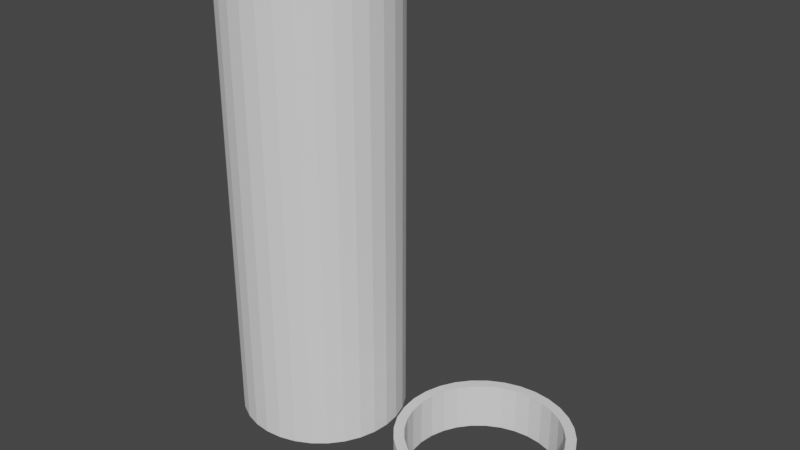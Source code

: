 # Source: patas.blend  (saved by Blender 3.5.10; exported with 4.5.12 LTS)
import bpy
from mathutils import Matrix  # noqa: F401  (used for matrix-valued properties, if any)

bpy.ops.wm.read_factory_settings(use_empty=True)
scene = bpy.context.scene
scene.name = 'Scene'

# ---- collections
col_collection = bpy.data.collections.new('Collection'); scene.collection.children.link(col_collection)

# ---- world
world_world = bpy.data.worlds.new('World'); scene.world = world_world
world_world.use_nodes = True; world_world.node_tree.nodes.clear()
_N = world_world.node_tree.nodes; _L = world_world.node_tree.links
n0 = _N.new('ShaderNodeOutputWorld'); n0.name = 'World Output'; n0.location = (300, 300)
n1 = _N.new('ShaderNodeBackground'); n1.name = 'Background'; n1.location = (10, 300)
n1.inputs[0].default_value = (0.05088, 0.05088, 0.05088, 1.0)
_L.new(n1.outputs[0], n0.inputs[0])
n0.is_active_output = True
world_world.color = (0.05088, 0.05088, 0.05088)
world_world.use_sun_shadow = False
world_world.sun_shadow_jitter_overblur = 0.0

# ---- meshes
me_circle = bpy.data.meshes.new('Circle')
me_circle.from_pydata([(0.0, 1.0, 0.0), (-0.1951, 0.9808, 0.0), (-0.3827, 0.9239, 0.0), (-0.5556, 0.8315, 0.0), (-0.7071, 0.7071, 0.0), (-0.8315, 0.5556, 0.0), (-0.9239, 0.3827, 0.0), (-0.9808, 0.1951, 0.0), (-1.0, 0.0, 0.0), (-0.9808, -0.1951, 0.0), (-0.9239, -0.3827, 0.0), (-0.8315, -0.5556, 0.0), (-0.7071, -0.7071, 0.0), (-0.5556, -0.8315, 0.0), (-0.3827, -0.9239, 0.0), (-0.1951, -0.9808, 0.0), (0.0, -1.0, 0.0), (0.1951, -0.9808, 0.0), (0.3827, -0.9239, 0.0), (0.5556, -0.8315, 0.0), (0.7071, -0.7071, 0.0), (0.8315, -0.5556, 0.0), (0.9239, -0.3827, 0.0), (0.9808, -0.1951, 0.0), (1.0, 0.0, 0.0), (0.9808, 0.1951, 0.0), (0.9239, 0.3827, 0.0), (0.8315, 0.5556, 0.0), (0.7071, 0.7071, 0.0), (0.5556, 0.8315, 0.0), (0.3827, 0.9239, 0.0), (0.1951, 0.9808, 0.0), (0.1951, 0.9808, -6.0), (0.3827, 0.9239, -6.0), (0.5556, 0.8315, -6.0), (0.7071, 0.7071, -6.0), (0.8315, 0.5556, -6.0), (0.9239, 0.3827, -6.0), (0.9808, 0.1951, -6.0), (1.0, 0.0, -6.0), (0.9808, -0.1951, -6.0), (0.9239, -0.3827, -6.0), (0.8315, -0.5556, -6.0), (0.7071, -0.7071, -6.0), (0.5556, -0.8315, -6.0), (0.3827, -0.9239, -6.0), (0.1951, -0.9808, -6.0), (0.0, -1.0, -6.0), (-0.1951, -0.9808, -6.0), (-0.3827, -0.9239, -6.0), (-0.5556, -0.8315, -6.0), (-0.7071, -0.7071, -6.0), (-0.8315, -0.5556, -6.0), (-0.9239, -0.3827, -6.0), (-0.9808, -0.1951, -6.0), (-1.0, 0.0, -6.0), (-0.9808, 0.1951, -6.0), (-0.9239, 0.3827, -6.0), (-0.8315, 0.5556, -6.0), (-0.7071, 0.7071, -6.0), (-0.5556, 0.8315, -6.0), (-0.3827, 0.9239, -6.0), (0.0, 1.0, -6.0), (-0.1951, 0.9808, -6.0), (-6.064e-10, 1.133, 0.0), (-0.2211, 1.111, 0.0), (-0.4336, 1.047, 0.0), (-0.6296, 0.9422, 0.0), (-0.8013, 0.8013, 0.0), (-0.9422, 0.6296, 0.0), (-1.047, 0.4336, 0.0), (-1.111, 0.2211, 0.0), (-1.133, -1.653e-09, 0.0), (-1.111, -0.2211, 0.0), (-1.047, -0.4336, 0.0), (-0.9422, -0.6296, 0.0), (-0.8013, -0.8013, 0.0), (-0.6296, -0.9422, 0.0), (-0.4336, -1.047, 0.0), (-0.2211, -1.111, 0.0), (-6.064e-10, -1.133, 0.0), (0.2211, -1.111, 0.0), (0.4336, -1.047, 0.0), (0.6296, -0.9422, 0.0), (0.8013, -0.8013, 0.0), (0.9422, -0.6296, 0.0), (1.047, -0.4336, 0.0), (1.111, -0.2211, 0.0), (1.133, -1.653e-09, 0.0), (1.111, 0.2211, 0.0), (1.047, 0.4336, 0.0), (0.9422, 0.6296, 0.0), (0.8013, 0.8013, 0.0), (0.6296, 0.9422, 0.0), (0.4336, 1.047, 0.0), (0.2211, 1.111, 0.0), (0.0, 1.0, 0.3), (-0.1951, 0.9808, 0.3), (-0.3827, 0.9239, 0.3), (-0.5556, 0.8315, 0.3), (-0.7071, 0.7071, 0.3), (-0.8315, 0.5556, 0.3), (-0.9239, 0.3827, 0.3), (-0.9808, 0.1951, 0.3), (-1.0, 0.0, 0.3), (-0.9808, -0.1951, 0.3), (-0.9239, -0.3827, 0.3), (-0.8315, -0.5556, 0.3), (-0.7071, -0.7071, 0.3), (-0.5556, -0.8315, 0.3), (-0.3827, -0.9239, 0.3), (-0.1951, -0.9808, 0.3), (0.0, -1.0, 0.3), (0.1951, -0.9808, 0.3), (0.3827, -0.9239, 0.3), (0.5556, -0.8315, 0.3), (0.7071, -0.7071, 0.3), (0.8315, -0.5556, 0.3), (0.9239, -0.3827, 0.3), (0.9808, -0.1951, 0.3), (1.0, 0.0, 0.3), (0.9808, 0.1951, 0.3), (0.9239, 0.3827, 0.3), (0.8315, 0.5556, 0.3), (0.7071, 0.7071, 0.3), (0.5556, 0.8315, 0.3), (0.3827, 0.9239, 0.3), (0.1951, 0.9808, 0.3), (-6.064e-10, 1.133, 0.3), (-0.2211, 1.111, 0.3), (-0.4336, 1.047, 0.3), (-0.6296, 0.9422, 0.3), (-0.8013, 0.8013, 0.3), (-0.9422, 0.6296, 0.3), (-1.047, 0.4336, 0.3), (-1.111, 0.2211, 0.3), (-1.133, -1.653e-09, 0.3), (-1.111, -0.2211, 0.3), (-1.047, -0.4336, 0.3), (-0.9422, -0.6296, 0.3), (-0.8013, -0.8013, 0.3), (-0.6296, -0.9422, 0.3), (-0.4336, -1.047, 0.3), (-0.2211, -1.111, 0.3), (-6.064e-10, -1.133, 0.3), (0.2211, -1.111, 0.3), (0.4336, -1.047, 0.3), (0.6296, -0.9422, 0.3), (0.8013, -0.8013, 0.3), (0.9422, -0.6296, 0.3), (1.047, -0.4336, 0.3), (1.111, -0.2211, 0.3), (1.133, -1.653e-09, 0.3), (1.111, 0.2211, 0.3), (1.047, 0.4336, 0.3), (0.9422, 0.6296, 0.3), (0.8013, 0.8013, 0.3), (0.6296, 0.9422, 0.3), (0.4336, 1.047, 0.3), (0.2211, 1.111, 0.3), (-0.1951, 0.9808, 0.0), (0.0, 1.0, 0.0), (-0.3827, 0.9239, 0.0), (-0.5556, 0.8315, 0.0), (-0.7071, 0.7071, 0.0), (-0.8315, 0.5556, 0.0), (-0.9239, 0.3827, 0.0), (-0.9808, 0.1951, 0.0), (-1.0, 0.0, 0.0), (-0.9808, -0.1951, 0.0), (-0.9239, -0.3827, 0.0), (-0.8315, -0.5556, 0.0), (-0.7071, -0.7071, 0.0), (-0.5556, -0.8315, 0.0), (-0.3827, -0.9239, 0.0), (-0.1951, -0.9808, 0.0), (0.0, -1.0, 0.0), (0.1951, -0.9808, 0.0), (0.3827, -0.9239, 0.0), (0.5556, -0.8315, 0.0), (0.7071, -0.7071, 0.0), (0.8315, -0.5556, 0.0), (0.9239, -0.3827, 0.0), (0.9808, -0.1951, 0.0), (1.0, 0.0, 0.0), (0.9808, 0.1951, 0.0), (0.9239, 0.3827, 0.0), (0.8315, 0.5556, 0.0), (0.7071, 0.7071, 0.0), (0.5556, 0.8315, 0.0), (0.3827, 0.9239, 0.0), (0.1951, 0.9808, 0.0), (0.1951, 0.9808, 3.3), (0.3827, 0.9239, 3.3), (0.5556, 0.8315, 3.3), (0.7071, 0.7071, 3.3), (0.8315, 0.5556, 3.3), (0.9239, 0.3827, 3.3), (0.9808, 0.1951, 3.3), (1.0, 0.0, 3.3), (0.9808, -0.1951, 3.3), (0.9239, -0.3827, 3.3), (0.8315, -0.5556, 3.3), (0.7071, -0.7071, 3.3), (0.5556, -0.8315, 3.3), (0.3827, -0.9239, 3.3), (0.1951, -0.9808, 3.3), (0.0, -1.0, 3.3), (-0.1951, -0.9808, 3.3), (-0.3827, -0.9239, 3.3), (-0.5556, -0.8315, 3.3), (-0.7071, -0.7071, 3.3), (-0.8315, -0.5556, 3.3), (-0.9239, -0.3827, 3.3), (-0.9808, -0.1951, 3.3), (-1.0, 0.0, 3.3), (-0.9808, 0.1951, 3.3), (-0.9239, 0.3827, 3.3), (-0.8315, 0.5556, 3.3), (-0.7071, 0.7071, 3.3), (-0.5556, 0.8315, 3.3), (-0.3827, 0.9239, 3.3), (0.0, 1.0, 3.3), (-0.1951, 0.9808, 3.3), (-0.2211, 1.111, 0.0), (-6.064e-10, 1.133, 0.0), (-0.4336, 1.047, 0.0), (-0.6296, 0.9422, 0.0), (-0.8013, 0.8013, 0.0), (-0.9422, 0.6296, 0.0), (-1.047, 0.4336, 0.0), (-1.111, 0.2211, 0.0), (-1.133, -1.653e-09, 0.0), (-1.111, -0.2211, 0.0), (-1.047, -0.4336, 0.0), (-0.9422, -0.6296, 0.0), (-0.8013, -0.8013, 0.0), (-0.6296, -0.9422, 0.0), (-0.4336, -1.047, 0.0), (-0.2211, -1.111, 0.0), (-6.064e-10, -1.133, 0.0), (0.2211, -1.111, 0.0), (0.4336, -1.047, 0.0), (0.6296, -0.9422, 0.0), (0.8013, -0.8013, 0.0), (0.9422, -0.6296, 0.0), (1.047, -0.4336, 0.0), (1.111, -0.2211, 0.0), (1.133, -1.653e-09, 0.0), (1.111, 0.2211, 0.0), (1.047, 0.4336, 0.0), (0.9422, 0.6296, 0.0), (0.8013, 0.8013, 0.0), (0.6296, 0.9422, 0.0), (0.4336, 1.047, 0.0), (0.2211, 1.111, 0.0), (-0.1951, 0.9808, -6.0), (0.0, 1.0, -6.0), (-0.3827, 0.9239, -6.0), (-0.5556, 0.8315, -6.0), (-0.7071, 0.7071, -6.0), (-0.8315, 0.5556, -6.0), (-0.9239, 0.3827, -6.0), (-0.9808, 0.1951, -6.0), (-1.0, 0.0, -6.0), (-0.9808, -0.1951, -6.0), (-0.9239, -0.3827, -6.0), (-0.8315, -0.5556, -6.0), (-0.7071, -0.7071, -6.0), (-0.5556, -0.8315, -6.0), (-0.3827, -0.9239, -6.0), (-0.1951, -0.9808, -6.0), (0.0, -1.0, -6.0), (0.1951, -0.9808, -6.0), (0.3827, -0.9239, -6.0), (0.5556, -0.8315, -6.0), (0.7071, -0.7071, -6.0), (0.8315, -0.5556, -6.0), (0.9239, -0.3827, -6.0), (0.9808, -0.1951, -6.0), (1.0, 0.0, -6.0), (0.9808, 0.1951, -6.0), (0.9239, 0.3827, -6.0), (0.8315, 0.5556, -6.0), (0.7071, 0.7071, -6.0), (0.5556, 0.8315, -6.0), (0.3827, 0.9239, -6.0), (0.1951, 0.9808, -6.0), (-0.2211, 1.111, -6.0), (-6.064e-10, 1.133, -6.0), (-0.4336, 1.047, -6.0), (-0.6296, 0.9422, -6.0), (-0.8013, 0.8013, -6.0), (-0.9422, 0.6296, -6.0), (-1.047, 0.4336, -6.0), (-1.111, 0.2211, -6.0), (-1.133, -1.653e-09, -6.0), (-1.111, -0.2211, -6.0), (-1.047, -0.4336, -6.0), (-0.9422, -0.6296, -6.0), (-0.8013, -0.8013, -6.0), (-0.6296, -0.9422, -6.0), (-0.4336, -1.047, -6.0), (-0.2211, -1.111, -6.0), (-6.064e-10, -1.133, -6.0), (0.2211, -1.111, -6.0), (0.4336, -1.047, -6.0), (0.6296, -0.9422, -6.0), (0.8013, -0.8013, -6.0), (0.9422, -0.6296, -6.0), (1.047, -0.4336, -6.0), (1.111, -0.2211, -6.0), (1.133, -1.653e-09, -6.0), (1.111, 0.2211, -6.0), (1.047, 0.4336, -6.0), (0.9422, 0.6296, -6.0), (0.8013, 0.8013, -6.0), (0.6296, 0.9422, -6.0), (0.4336, 1.047, -6.0), (0.2211, 1.111, -6.0), (-0.2211, 1.111, -6.0), (-6.064e-10, 1.133, -6.0), (-0.4336, 1.047, -6.0), (-0.6296, 0.9422, -6.0), (-0.8013, 0.8013, -6.0), (-0.9422, 0.6296, -6.0), (-1.047, 0.4336, -6.0), (-1.111, 0.2211, -6.0), (-1.133, -1.653e-09, -6.0), (-1.111, -0.2211, -6.0), (-1.047, -0.4336, -6.0), (-0.9422, -0.6296, -6.0), (-0.8013, -0.8013, -6.0), (-0.6296, -0.9422, -6.0), (-0.4336, -1.047, -6.0), (-0.2211, -1.111, -6.0), (-6.064e-10, -1.133, -6.0), (0.2211, -1.111, -6.0), (0.4336, -1.047, -6.0), (0.6296, -0.9422, -6.0), (0.8013, -0.8013, -6.0), (0.9422, -0.6296, -6.0), (1.047, -0.4336, -6.0), (1.111, -0.2211, -6.0), (1.133, -1.653e-09, -6.0), (1.111, 0.2211, -6.0), (1.047, 0.4336, -6.0), (0.9422, 0.6296, -6.0), (0.8013, 0.8013, -6.0), (0.6296, 0.9422, -6.0), (0.4336, 1.047, -6.0), (0.2211, 1.111, -6.0), (-0.2211, 1.111, 3.3), (-6.064e-10, 1.133, 3.3), (-0.4336, 1.047, 3.3), (-0.6296, 0.9422, 3.3), (-0.8013, 0.8013, 3.3), (-0.9422, 0.6296, 3.3), (-1.047, 0.4336, 3.3), (-1.111, 0.2211, 3.3), (-1.133, -1.653e-09, 3.3), (-1.111, -0.2211, 3.3), (-1.047, -0.4336, 3.3), (-0.9422, -0.6296, 3.3), (-0.8013, -0.8013, 3.3), (-0.6296, -0.9422, 3.3), (-0.4336, -1.047, 3.3), (-0.2211, -1.111, 3.3), (-6.064e-10, -1.133, 3.3), (0.2211, -1.111, 3.3), (0.4336, -1.047, 3.3), (0.6296, -0.9422, 3.3), (0.8013, -0.8013, 3.3), (0.9422, -0.6296, 3.3), (1.047, -0.4336, 3.3), (1.111, -0.2211, 3.3), (1.133, -1.653e-09, 3.3), (1.111, 0.2211, 3.3), (1.047, 0.4336, 3.3), (0.9422, 0.6296, 3.3), (0.8013, 0.8013, 3.3), (0.6296, 0.9422, 3.3), (0.4336, 1.047, 3.3), (0.2211, 1.111, 3.3), (0.3827, -0.9239, 1.8), (0.1951, -0.9808, 1.8), (0.0, -1.0, 1.8), (-0.1951, -0.9808, 1.8), (-0.3827, -0.9239, 1.8), (-0.5556, -0.8315, 1.8), (-0.7071, -0.7071, 1.8), (-0.8315, -0.5556, 1.8), (-0.9239, -0.3827, 1.8), (-0.9808, -0.1951, 1.8), (-1.0, 0.0, 1.8), (-0.9808, 0.1951, 1.8), (-0.9239, 0.3827, 1.8), (0.5556, -0.8315, 1.8), (0.7071, -0.7071, 1.8), (0.8315, -0.5556, 1.8), (0.9239, -0.3827, 1.8), (0.9808, -0.1951, 1.8), (1.0, 0.0, 1.8), (0.9808, 0.1951, 1.8), (0.9239, 0.3827, 1.8), (0.8315, 0.5556, 1.8), (0.0, 1.0, 1.8), (-0.1951, 0.9808, 1.8), (0.7071, 0.7071, 1.8), (-0.3827, 0.9239, 1.8), (0.5556, 0.8315, 1.8), (-0.5556, 0.8315, 1.8), (0.3827, 0.9239, 1.8), (-0.7071, 0.7071, 1.8), (0.1951, 0.9808, 1.8), (-0.8315, 0.5556, 1.8), (-0.8013, -0.8013, 1.8), (-0.9422, -0.6296, 1.8), (-1.047, -0.4336, 1.8), (-1.111, -0.2211, 1.8), (-1.133, -1.653e-09, 1.8), (-1.111, 0.2211, 1.8), (-1.047, 0.4336, 1.8), (-0.9422, 0.6296, 1.8), (0.2211, 1.111, 1.8), (-0.8013, 0.8013, 1.8), (0.4336, 1.047, 1.8), (-0.6296, 0.9422, 1.8), (0.6296, 0.9422, 1.8), (-0.4336, 1.047, 1.8), (0.8013, 0.8013, 1.8), (-6.064e-10, 1.133, 1.8), (-0.2211, 1.111, 1.8), (1.047, 0.4336, 1.8), (0.9422, 0.6296, 1.8), (-0.6296, -0.9422, 1.8), (-0.4336, -1.047, 1.8), (-0.2211, -1.111, 1.8), (-6.064e-10, -1.133, 1.8), (0.2211, -1.111, 1.8), (0.4336, -1.047, 1.8), (0.6296, -0.9422, 1.8), (0.8013, -0.8013, 1.8), (0.9422, -0.6296, 1.8), (1.047, -0.4336, 1.8), (1.111, -0.2211, 1.8), (1.133, -1.653e-09, 1.8), (1.111, 0.2211, 1.8)], [], [(87, 86, 246, 247), (13, 14, 174, 173), (86, 85, 245, 246), (12, 13, 173, 172), (85, 84, 244, 245), (11, 12, 172, 171), (84, 83, 243, 244), (10, 11, 171, 170), (83, 82, 242, 243), (9, 10, 170, 169), (82, 81, 241, 242), (8, 9, 169, 168), (81, 80, 240, 241), (7, 8, 168, 167), (80, 79, 239, 240), (6, 7, 167, 166), (79, 78, 238, 239), (5, 6, 166, 165), (31, 0, 161, 191), (78, 77, 237, 238), (4, 5, 165, 164), (30, 31, 191, 190), (77, 76, 236, 237), (3, 4, 164, 163), (29, 30, 190, 189), (76, 75, 235, 236), (2, 3, 163, 162), (28, 29, 189, 188), (75, 74, 234, 235), (1, 2, 162, 160), (27, 28, 188, 187), (74, 73, 233, 234), (238, 237, 333, 334), (64, 65, 129, 128), (77, 78, 142, 141), (90, 91, 155, 154), (76, 77, 141, 140), (89, 90, 154, 153), (75, 76, 140, 139), (88, 89, 153, 152), (74, 75, 139, 138), (87, 88, 152, 151), (73, 74, 138, 137), (86, 87, 151, 150), (72, 73, 137, 136), (85, 86, 150, 149), (71, 72, 136, 135), (84, 85, 149, 148), (70, 71, 135, 134), (83, 84, 148, 147), (69, 70, 134, 133), (82, 83, 147, 146), (95, 64, 128, 159), (68, 69, 133, 132), (81, 82, 146, 145), (94, 95, 159, 158), (67, 68, 132, 131), (80, 81, 145, 144), (93, 94, 158, 157), (66, 67, 131, 130), (79, 80, 144, 143), (92, 93, 157, 156), (65, 66, 130, 129), (78, 79, 143, 142), (91, 92, 156, 155), (0, 1, 160, 161), (26, 27, 187, 186), (73, 72, 232, 233), (25, 26, 186, 185), (72, 71, 231, 232), (24, 25, 185, 184), (71, 70, 230, 231), (23, 24, 184, 183), (70, 69, 229, 230), (64, 95, 255, 225), (22, 23, 183, 182), (69, 68, 228, 229), (95, 94, 254, 255), (21, 22, 182, 181), (68, 67, 227, 228), (94, 93, 253, 254), (20, 21, 181, 180), (67, 66, 226, 227), (93, 92, 252, 253), (19, 20, 180, 179), (66, 65, 224, 226), (92, 91, 251, 252), (18, 19, 179, 178), (65, 64, 225, 224), (91, 90, 250, 251), (17, 18, 178, 177), (90, 89, 249, 250), (16, 17, 177, 176), (89, 88, 248, 249), (15, 16, 176, 175), (88, 87, 247, 248), (14, 15, 175, 174), (397, 384, 205, 204), (416, 435, 365, 364), (384, 385, 206, 205), (417, 416, 364, 363), (385, 386, 207, 206), (418, 417, 363, 362), (386, 387, 208, 207), (419, 418, 362, 361), (387, 388, 209, 208), (420, 419, 361, 360), (388, 389, 210, 209), (421, 420, 360, 359), (389, 390, 211, 210), (422, 421, 359, 358), (390, 391, 212, 211), (423, 422, 358, 357), (424, 431, 353, 383), (391, 392, 213, 212), (425, 423, 357, 356), (426, 424, 383, 382), (392, 393, 214, 213), (427, 425, 356, 355), (428, 426, 382, 381), (393, 394, 215, 214), (429, 427, 355, 354), (430, 428, 381, 380), (394, 395, 216, 215), (432, 429, 354, 352), (434, 430, 380, 379), (395, 396, 217, 216), (431, 432, 352, 353), (433, 434, 379, 378), (97, 98, 99, 100, 101, 102, 103, 104, 105, 106, 107, 108, 109, 110, 111, 112, 113, 114, 115, 116, 117, 118, 119, 120, 121, 122, 123, 124, 125, 126, 127, 96), (164, 165, 261, 260), (31, 30, 33, 32), (190, 191, 287, 286), (4, 3, 60, 59), (237, 236, 332, 333), (163, 164, 260, 259), (30, 29, 34, 33), (189, 190, 286, 285), (3, 2, 61, 60), (236, 235, 331, 332), (162, 163, 259, 258), (29, 28, 35, 34), (188, 189, 285, 284), (2, 1, 63, 61), (235, 234, 330, 331), (160, 162, 258, 256), (28, 27, 36, 35), (187, 188, 284, 283), (1, 0, 62, 63), (234, 233, 329, 330), (161, 160, 256, 257), (27, 26, 37, 36), (186, 187, 283, 282), (233, 232, 328, 329), (26, 25, 38, 37), (185, 186, 282, 281), (232, 231, 327, 328), (25, 24, 39, 38), (184, 185, 281, 280), (231, 230, 326, 327), (24, 23, 40, 39), (183, 184, 280, 279), (230, 229, 325, 326), (23, 22, 41, 40), (225, 255, 351, 321), (182, 183, 279, 278), (229, 228, 324, 325), (22, 21, 42, 41), (255, 254, 350, 351), (181, 182, 278, 277), (228, 227, 323, 324), (21, 20, 43, 42), (254, 253, 349, 350), (180, 181, 277, 276), (227, 226, 322, 323), (20, 19, 44, 43), (253, 252, 348, 349), (179, 180, 276, 275), (226, 224, 320, 322), (19, 18, 45, 44), (252, 251, 347, 348), (178, 179, 275, 274), (224, 225, 321, 320), (18, 17, 46, 45), (251, 250, 346, 347), (177, 178, 274, 273), (17, 16, 47, 46), (250, 249, 345, 346), (176, 177, 273, 272), (16, 15, 48, 47), (249, 248, 344, 345), (175, 176, 272, 271), (15, 14, 49, 48), (248, 247, 343, 344), (63, 62, 32, 33, 34, 35, 36, 37, 38, 39, 40, 41, 42, 43, 44, 45, 46, 47, 48, 49, 50, 51, 52, 53, 54, 55, 56, 57, 58, 59, 60, 61), (263, 295, 294, 262), (277, 309, 308, 276), (264, 296, 295, 263), (278, 310, 309, 277), (265, 297, 296, 264), (279, 311, 310, 278), (266, 298, 297, 265), (280, 312, 311, 279), (267, 299, 298, 266), (281, 313, 312, 280), (268, 300, 299, 267), (282, 314, 313, 281), (269, 301, 300, 268), (283, 315, 314, 282), (270, 302, 301, 269), (256, 288, 289, 257), (284, 316, 315, 283), (271, 303, 302, 270), (258, 290, 288, 256), (285, 317, 316, 284), (272, 304, 303, 271), (259, 291, 290, 258), (286, 318, 317, 285), (273, 305, 304, 272), (260, 292, 291, 259), (287, 319, 318, 286), (274, 306, 305, 273), (261, 293, 292, 260), (257, 289, 319, 287), (275, 307, 306, 274), (262, 294, 293, 261), (276, 308, 307, 275), (304, 305, 337, 336), (291, 292, 324, 323), (318, 319, 351, 350), (305, 306, 338, 337), (292, 293, 325, 324), (319, 289, 321, 351), (306, 307, 339, 338), (293, 294, 326, 325), (307, 308, 340, 339), (294, 295, 327, 326), (308, 309, 341, 340), (295, 296, 328, 327), (309, 310, 342, 341), (296, 297, 329, 328), (310, 311, 343, 342), (297, 298, 330, 329), (311, 312, 344, 343), (298, 299, 331, 330), (312, 313, 345, 344), (299, 300, 332, 331), (313, 314, 346, 345), (300, 301, 333, 332), (314, 315, 347, 346), (301, 302, 334, 333), (289, 288, 320, 321), (315, 316, 348, 347), (302, 303, 335, 334), (288, 290, 322, 320), (316, 317, 349, 348), (303, 304, 336, 335), (290, 291, 323, 322), (317, 318, 350, 349), (5, 4, 59, 58), (191, 161, 257, 287), (0, 31, 32, 62), (165, 166, 262, 261), (239, 238, 334, 335), (6, 5, 58, 57), (166, 167, 263, 262), (240, 239, 335, 336), (7, 6, 57, 56), (167, 168, 264, 263), (241, 240, 336, 337), (8, 7, 56, 55), (168, 169, 265, 264), (242, 241, 337, 338), (9, 8, 55, 54), (169, 170, 266, 265), (243, 242, 338, 339), (10, 9, 54, 53), (170, 171, 267, 266), (244, 243, 339, 340), (11, 10, 53, 52), (171, 172, 268, 267), (245, 244, 340, 341), (12, 11, 52, 51), (172, 173, 269, 268), (246, 245, 341, 342), (13, 12, 51, 50), (173, 174, 270, 269), (247, 246, 342, 343), (14, 13, 50, 49), (174, 175, 271, 270), (216, 217, 358, 359), (202, 203, 372, 373), (215, 216, 359, 360), (201, 202, 373, 374), (214, 215, 360, 361), (200, 201, 374, 375), (213, 214, 361, 362), (199, 200, 375, 376), (212, 213, 362, 363), (198, 199, 376, 377), (211, 212, 363, 364), (197, 198, 377, 378), (210, 211, 364, 365), (196, 197, 378, 379), (209, 210, 365, 366), (223, 222, 353, 352), (195, 196, 379, 380), (208, 209, 366, 367), (221, 223, 352, 354), (194, 195, 380, 381), (207, 208, 367, 368), (220, 221, 354, 355), (193, 194, 381, 382), (206, 207, 368, 369), (219, 220, 355, 356), (192, 193, 382, 383), (205, 206, 369, 370), (218, 219, 356, 357), (222, 192, 383, 353), (204, 205, 370, 371), (217, 218, 357, 358), (203, 204, 371, 372), (435, 436, 366, 365), (398, 397, 204, 203), (436, 437, 367, 366), (399, 398, 203, 202), (437, 438, 368, 367), (400, 399, 202, 201), (438, 439, 369, 368), (401, 400, 201, 200), (439, 440, 370, 369), (402, 401, 200, 199), (440, 441, 371, 370), (403, 402, 199, 198), (441, 442, 372, 371), (404, 403, 198, 197), (442, 443, 373, 372), (405, 404, 197, 196), (407, 406, 222, 223), (443, 444, 374, 373), (408, 405, 196, 195), (409, 407, 223, 221), (444, 445, 375, 374), (410, 408, 195, 194), (411, 409, 221, 220), (445, 446, 376, 375), (412, 410, 194, 193), (413, 411, 220, 219), (446, 447, 377, 376), (414, 412, 193, 192), (415, 413, 219, 218), (447, 433, 378, 377), (406, 414, 192, 222), (396, 415, 218, 217), (102, 101, 415, 396), (96, 127, 414, 406), (101, 100, 413, 415), (127, 126, 412, 414), (100, 99, 411, 413), (126, 125, 410, 412), (99, 98, 409, 411), (125, 124, 408, 410), (98, 97, 407, 409), (124, 123, 405, 408), (97, 96, 406, 407), (123, 122, 404, 405), (122, 121, 403, 404), (121, 120, 402, 403), (120, 119, 401, 402), (119, 118, 400, 401), (118, 117, 399, 400), (117, 116, 398, 399), (116, 115, 397, 398), (103, 102, 396, 395), (104, 103, 395, 394), (105, 104, 394, 393), (106, 105, 393, 392), (107, 106, 392, 391), (108, 107, 391, 390), (109, 108, 390, 389), (110, 109, 389, 388), (111, 110, 388, 387), (112, 111, 387, 386), (113, 112, 386, 385), (114, 113, 385, 384), (115, 114, 384, 397), (153, 154, 433, 447), (152, 153, 447, 446), (151, 152, 446, 445), (150, 151, 445, 444), (149, 150, 444, 443), (148, 149, 443, 442), (147, 148, 442, 441), (146, 147, 441, 440), (145, 146, 440, 439), (144, 145, 439, 438), (143, 144, 438, 437), (142, 143, 437, 436), (141, 142, 436, 435), (154, 155, 434, 433), (128, 129, 432, 431), (155, 156, 430, 434), (129, 130, 429, 432), (156, 157, 428, 430), (130, 131, 427, 429), (157, 158, 426, 428), (131, 132, 425, 427), (158, 159, 424, 426), (132, 133, 423, 425), (159, 128, 431, 424), (133, 134, 422, 423), (134, 135, 421, 422), (135, 136, 420, 421), (136, 137, 419, 420), (137, 138, 418, 419), (138, 139, 417, 418), (139, 140, 416, 417), (140, 141, 435, 416)])
_uv = me_circle.uv_layers.new(name='UVMap')
_uv.uv.foreach_set('vector', [0.0, 0.0, 0.0, 0.0, 0.0, 0.0, 0.0, 0.0, 0.0, 0.0, 0.0, 0.0, 0.0, 0.0, 0.0, 0.0, 0.0, 0.0, 0.0, 0.0, 0.0, 0.0, 0.0, 0.0, 0.0, 0.0, 0.0, 0.0, 0.0, 0.0, 0.0, 0.0, 0.0, 0.0, 0.0, 0.0, 0.0, 0.0, 0.0, 0.0, 0.0, 0.0, 0.0, 0.0, 0.0, 0.0, 0.0, 0.0, 0.0, 0.0, 0.0, 0.0, 0.0, 0.0, 0.0, 0.0, 0.0, 0.0, 0.0, 0.0, 0.0, 0.0, 0.0, 0.0, 0.0, 0.0, 0.0, 0.0, 0.0, 0.0, 0.0, 0.0, 0.0, 0.0, 0.0, 0.0, 0.0, 0.0, 0.0, 0.0, 0.0, 0.0, 0.0, 0.0, 0.0, 0.0, 0.0, 0.0, 0.0, 0.0, 0.0, 0.0, 0.0, 0.0, 0.0, 0.0, 0.0, 0.0, 0.0, 0.0, 0.0, 0.0, 0.0, 0.0, 0.0, 0.0, 0.0, 0.0, 0.0, 0.0, 0.0, 0.0, 0.0, 0.0, 0.0, 0.0, 0.0, 0.0, 0.0, 0.0, 0.0, 0.0, 0.0, 0.0, 0.0, 0.0, 0.0, 0.0, 0.0, 0.0, 0.0, 0.0, 0.0, 0.0, 0.0, 0.0, 0.0, 0.0, 0.0, 0.0, 0.0, 0.0, 0.0, 0.0, 0.0, 0.0, 0.0, 0.0, 0.0, 0.0, 0.0, 0.0, 0.0, 0.0, 0.0, 0.0, 0.0, 0.0, 0.0, 0.0, 0.0, 0.0, 0.0, 0.0, 0.0, 0.0, 0.0, 0.0, 0.0, 0.0, 0.0, 0.0, 0.0, 0.0, 0.0, 0.0, 0.0, 0.0, 0.0, 0.0, 0.0, 0.0, 0.0, 0.0, 0.0, 0.0, 0.0, 0.0, 0.0, 0.0, 0.0, 0.0, 0.0, 0.0, 0.0, 0.0, 0.0, 0.0, 0.0, 0.0, 0.0, 0.0, 0.0, 0.0, 0.0, 0.0, 0.0, 0.0, 0.0, 0.0, 0.0, 0.0, 0.0, 0.0, 0.0, 0.0, 0.0, 0.0, 0.0, 0.0, 0.0, 0.0, 0.0, 0.0, 0.0, 0.0, 0.0, 0.0, 0.0, 0.0, 0.0, 0.0, 0.0, 0.0, 0.0, 0.0, 0.0, 0.0, 0.0, 0.0, 0.0, 0.0, 0.0, 0.0, 0.0, 0.0, 0.0, 0.0, 0.0, 0.0, 0.0, 0.0, 0.0, 0.0, 0.0, 0.0, 0.0, 0.0, 0.0, 0.0, 0.0, 0.0, 0.0, 0.0, 0.0, 0.0, 0.0, 0.0, 0.0, 0.0, 0.0, 0.0, 0.0, 0.0, 0.0, 0.0, 0.0, 0.0, 0.0, 0.0, 0.0, 0.0, 0.0, 0.0, 0.0, 0.0, 0.0, 0.0, 0.0, 0.0, 0.0, 0.0, 0.0, 0.0, 0.0, 0.0, 0.0, 0.0, 0.0, 0.0, 0.0, 0.0, 0.0, 0.0, 0.0, 0.0, 0.0, 0.0, 0.0, 0.0, 0.0, 0.0, 0.0, 0.0, 0.0, 0.0, 0.0, 0.0, 0.0, 0.0, 0.0, 0.0, 0.0, 0.0, 0.0, 0.0, 0.0, 0.0, 0.0, 0.0, 0.0, 0.0, 0.0, 0.0, 0.0, 0.0, 0.0, 0.0, 0.0, 0.0, 0.0, 0.0, 0.0, 0.0, 0.0, 0.0, 0.0, 0.0, 0.0, 0.0, 0.0, 0.0, 0.0, 0.0, 0.0, 0.0, 0.0, 0.0, 0.0, 0.0, 0.0, 0.0, 0.0, 0.0, 0.0, 0.0, 0.0, 0.0, 0.0, 0.0, 0.0, 0.0, 0.0, 0.0, 0.0, 0.0, 0.0, 0.0, 0.0, 0.0, 0.0, 0.0, 0.0, 0.0, 0.0, 0.0, 0.0, 0.0, 0.0, 0.0, 0.0, 0.0, 0.0, 0.0, 0.0, 0.0, 0.0, 0.0, 0.0, 0.0, 0.0, 0.0, 0.0, 0.0, 0.0, 0.0, 0.0, 0.0, 0.0, 0.0, 0.0, 0.0, 0.0, 0.0, 0.0, 0.0, 0.0, 0.0, 0.0, 0.0, 0.0, 0.0, 0.0, 0.0, 0.0, 0.0, 0.0, 0.0, 0.0, 0.0, 0.0, 0.0, 0.0, 0.0, 0.0, 0.0, 0.0, 0.0, 0.0, 0.0, 0.0, 0.0, 0.0, 0.0, 0.0, 0.0, 0.0, 0.0, 0.0, 0.0, 0.0, 0.0, 0.0, 0.0, 0.0, 0.0, 0.0, 0.0, 0.0, 0.0, 0.0, 0.0, 0.0, 0.0, 0.0, 0.0, 0.0, 0.0, 0.0, 0.0, 0.0, 0.0, 0.0, 0.0, 0.0, 0.0, 0.0, 0.0, 0.0, 0.0, 0.0, 0.0, 0.0, 0.0, 0.0, 0.0, 0.0, 0.0, 0.0, 0.0, 0.0, 0.0, 0.0, 0.0, 0.0, 0.0, 0.0, 0.0, 0.0, 0.0, 0.0, 0.0, 0.0, 0.0, 0.0, 0.0, 0.0, 0.0, 0.0, 0.0, 0.0, 0.0, 0.0, 0.0, 0.0, 0.0, 0.0, 0.0, 0.0, 0.0, 0.0, 0.0, 0.0, 0.0, 0.0, 0.0, 0.0, 0.0, 0.0, 0.0, 0.0, 0.0, 0.0, 0.0, 0.0, 0.0, 0.0, 0.0, 0.0, 0.0, 0.0, 0.0, 0.0, 0.0, 0.0, 0.0, 0.0, 0.0, 0.0, 0.0, 0.0, 0.0, 0.0, 0.0, 0.0, 0.0, 0.0, 0.0, 0.0, 0.0, 0.0, 0.0, 0.0, 0.0, 0.0, 0.0, 0.0, 0.0, 0.0, 0.0, 0.0, 0.0, 0.0, 0.0, 0.0, 0.0, 0.0, 0.0, 0.0, 0.0, 0.0, 0.0, 0.0, 0.0, 0.0, 0.0, 0.0, 0.0, 0.0, 0.0, 0.0, 0.0, 0.0, 0.0, 0.0, 0.0, 0.0, 0.0, 0.0, 0.0, 0.0, 0.0, 0.0, 0.0, 0.0, 0.0, 0.0, 0.0, 0.0, 0.0, 0.0, 0.0, 0.0, 0.0, 0.0, 0.0, 0.0, 0.0, 0.0, 0.0, 0.0, 0.0, 0.0, 0.0, 0.0, 0.0, 0.0, 0.0, 0.0, 0.0, 0.0, 0.0, 0.0, 0.0, 0.0, 0.0, 0.0, 0.0, 0.0, 0.0, 0.0, 0.0, 0.0, 0.0, 0.0, 0.0, 0.0, 0.0, 0.0, 0.0, 0.0, 0.0, 0.0, 0.0, 0.0, 0.0, 0.0, 0.0, 0.0, 0.0, 0.0, 0.0, 0.0, 0.0, 0.0, 0.0, 0.0, 0.0, 0.0, 0.0, 0.0, 0.0, 0.0, 0.0, 0.0, 0.0, 0.0, 0.0, 0.0, 0.0, 0.0, 0.0, 0.0, 0.0, 0.0, 0.0, 0.0, 0.0, 0.0, 0.0, 0.0, 0.0, 0.0, 0.0, 0.0, 0.0, 0.0, 0.0, 0.0, 0.0, 0.0, 0.0, 0.0, 0.0, 0.0, 0.0, 0.0, 0.0, 0.0, 0.0, 0.0, 0.0, 0.0, 0.0, 0.0, 0.0, 0.0, 0.0, 0.0, 0.0, 0.0, 0.0, 0.0, 0.0, 0.0, 0.0, 0.0, 0.0, 0.0, 0.0, 0.0, 0.0, 0.0, 0.0, 0.0, 0.0, 0.0, 0.0, 0.0, 0.0, 0.0, 0.0, 0.0, 0.0, 0.0, 0.0, 0.0, 0.0, 0.0, 0.0, 0.0, 0.0, 0.0, 0.0, 0.0, 0.0, 0.0, 0.0, 0.0, 0.0, 0.0, 0.0, 0.0, 0.0, 0.0, 0.0, 0.0, 0.0, 0.0, 0.0, 0.0, 0.0, 0.0, 0.0, 0.0, 0.0, 0.0, 0.0, 0.0, 0.0, 0.0, 0.0, 0.0, 0.0, 0.0, 0.0, 0.0, 0.0, 0.0, 0.0, 0.0, 0.0, 0.0, 0.0, 0.0, 0.0, 0.0, 0.0, 0.0, 0.0, 0.0, 0.0, 0.0, 0.0, 0.0, 0.0, 0.0, 0.0, 0.0, 0.0, 0.0, 0.0, 0.0, 0.0, 0.0, 0.0, 0.0, 0.0, 0.0, 0.0, 0.0, 0.0, 0.0, 0.0, 0.0, 0.0, 0.0, 0.0, 0.0, 0.0, 0.0, 0.0, 0.0, 0.0, 0.0, 0.0, 0.0, 0.0, 0.0, 0.0, 0.0, 0.0, 0.0, 0.0, 0.0, 0.0, 0.0, 0.0, 0.0, 0.0, 0.0, 0.0, 0.0, 0.0, 0.0, 0.0, 0.0, 0.0, 0.0, 0.0, 0.0, 0.0, 0.0, 0.0, 0.0, 0.0, 0.0, 0.0, 0.0, 0.0, 0.0, 0.0, 0.0, 0.0, 0.0, 0.0, 0.0, 0.0, 0.0, 0.0, 0.0, 0.0, 0.0, 0.0, 0.0, 0.0, 0.0, 0.0, 0.0, 0.0, 0.0, 0.0, 0.0, 0.0, 0.0, 0.0, 0.0, 0.0, 0.0, 0.0, 0.0, 0.0, 0.0, 0.0, 0.0, 0.0, 0.0, 0.0, 0.0, 0.0, 0.0, 0.0, 0.0, 0.0, 0.0, 0.0, 0.0, 0.0, 0.0, 0.0, 0.0, 0.0, 0.0, 0.0, 0.0, 0.0, 0.0, 0.0, 0.0, 0.0, 0.0, 0.0, 0.0, 0.0, 0.0, 0.0, 0.0, 0.0, 0.0, 0.0, 0.0, 0.0, 0.0, 0.0, 0.0, 0.0, 0.0, 0.0, 0.0, 0.0, 0.0, 0.0, 0.0, 0.0, 0.0, 0.0, 0.0, 0.0, 0.0, 0.0, 0.0, 0.0, 0.0, 0.0, 0.0, 0.0, 0.0, 0.0, 0.0, 0.0, 0.0, 0.0, 0.0, 0.0, 0.0, 0.0, 0.0, 0.0, 0.0, 0.0, 0.0, 0.0, 0.0, 0.0, 0.0, 0.0, 0.0, 0.0, 0.0, 0.0, 0.0, 0.0, 0.0, 0.0, 0.0, 0.0, 0.0, 0.0, 0.0, 0.0, 0.0, 0.0, 0.0, 0.0, 0.0, 0.0, 0.0, 0.0, 0.0, 0.0, 0.0, 0.0, 0.0, 0.0, 0.0, 0.0, 0.0, 0.0, 0.0, 0.0, 0.0, 0.0, 0.0, 0.0, 0.0, 0.0, 0.0, 0.0, 0.0, 0.0, 0.0, 0.0, 0.0, 0.0, 0.0, 0.0, 0.0, 0.0, 0.0, 0.0, 0.0, 0.0, 0.0, 0.0, 0.0, 0.0, 0.0, 0.0, 0.0, 0.0, 0.0, 0.0, 0.0, 0.0, 0.0, 0.0, 0.0, 0.0, 0.0, 0.0, 0.0, 0.0, 0.0, 0.0, 0.0, 0.0, 0.0, 0.0, 0.0, 0.0, 0.0, 0.0, 0.0, 0.0, 0.0, 0.0, 0.0, 0.0, 0.0, 0.0, 0.0, 0.0, 0.0, 0.0, 0.0, 0.0, 0.0, 0.0, 0.0, 0.0, 0.0, 0.0, 0.0, 0.0, 0.0, 0.0, 0.0, 0.0, 0.0, 0.0, 0.0, 0.0, 0.0, 0.0, 0.0, 0.0, 0.0, 0.0, 0.0, 0.0, 0.0, 0.0, 0.0, 0.0, 0.0, 0.0, 0.0, 0.0, 0.0, 0.0, 0.0, 0.0, 0.0, 0.0, 0.0, 0.0, 0.0, 0.0, 0.0, 0.0, 0.0, 0.0, 0.0, 0.0, 0.0, 0.0, 0.0, 0.0, 0.0, 0.0, 0.0, 0.0, 0.0, 0.0, 0.0, 0.0, 0.0, 0.0, 0.0, 0.0, 0.0, 0.0, 0.0, 0.0, 0.0, 0.0, 0.0, 0.0, 0.0, 0.0, 0.0, 0.0, 0.0, 0.0, 0.0, 0.0, 0.0, 0.0, 0.0, 0.0, 0.0, 0.0, 0.0, 0.0, 0.0, 0.0, 0.0, 0.0, 0.0, 0.0, 0.0, 0.0, 0.0, 0.0, 0.0, 0.0, 0.0, 0.0, 0.0, 0.0, 0.0, 0.0, 0.0, 0.0, 0.0, 0.0, 0.0, 0.0, 0.0, 0.0, 0.0, 0.0, 0.0, 0.0, 0.0, 0.0, 0.0, 0.0, 0.0, 0.0, 0.0, 0.0, 0.0, 0.0, 0.0, 0.0, 0.0, 0.0, 0.0, 0.0, 0.0, 0.0, 0.0, 0.0, 0.0, 0.0, 0.0, 0.0, 0.0, 0.0, 0.0, 0.0, 0.0, 0.0, 0.0, 0.0, 0.0, 0.0, 0.0, 0.0, 0.0, 0.0, 0.0, 0.0, 0.0, 0.0, 0.0, 0.0, 0.0, 0.0, 0.0, 0.0, 0.0, 0.0, 0.0, 0.0, 0.0, 0.0, 0.0, 0.0, 0.0, 0.0, 0.0, 0.0, 0.0, 0.0, 0.0, 0.0, 0.0, 0.0, 0.0, 0.0, 0.0, 0.0, 0.0, 0.0, 0.0, 0.0, 0.0, 0.0, 0.0, 0.0, 0.0, 0.0, 0.0, 0.0, 0.0, 0.0, 0.0, 0.0, 0.0, 0.0, 0.0, 0.0, 0.0, 0.0, 0.0, 0.0, 0.0, 0.0, 0.0, 0.0, 0.0, 0.0, 0.0, 0.0, 0.0, 0.0, 0.0, 0.0, 0.0, 0.0, 0.0, 0.0, 0.0, 0.0, 0.0, 0.0, 0.0, 0.0, 0.0, 0.0, 0.0, 0.0, 0.0, 0.0, 0.0, 0.0, 0.0, 0.0, 0.0, 0.0, 0.0, 0.0, 0.0, 0.0, 0.0, 0.0, 0.0, 0.0, 0.0, 0.0, 0.0, 0.0, 0.0, 0.0, 0.0, 0.0, 0.0, 0.0, 0.0, 0.0, 0.0, 0.0, 0.0, 0.0, 0.0, 0.0, 0.0, 0.0, 0.0, 0.0, 0.0, 0.0, 0.0, 0.0, 0.0, 0.0, 0.0, 0.0, 0.0, 0.0, 0.0, 0.0, 0.0, 0.0, 0.0, 0.0, 0.0, 0.0, 0.0, 0.0, 0.0, 0.0, 0.0, 0.0, 0.0, 0.0, 0.0, 0.0, 0.0, 0.0, 0.0, 0.0, 0.0, 0.0, 0.0, 0.0, 0.0, 0.0, 0.0, 0.0, 0.0, 0.0, 0.0, 0.0, 0.0, 0.0, 0.0, 0.0, 0.0, 0.0, 0.0, 0.0, 0.0, 0.0, 0.0, 0.0, 0.0, 0.0, 0.0, 0.0, 0.0, 0.0, 0.0, 0.0, 0.0, 0.0, 0.0, 0.0, 0.0, 0.0, 0.0, 0.0, 0.0, 0.0, 0.0, 0.0, 0.0, 0.0, 0.0, 0.0, 0.0, 0.0, 0.0, 0.0, 0.0, 0.0, 0.0, 0.0, 0.0, 0.0, 0.0, 0.0, 0.0, 0.0, 0.0, 0.0, 0.0, 0.0, 0.0, 0.0, 0.0, 0.0, 0.0, 0.0, 0.0, 0.0, 0.0, 0.0, 0.0, 0.0, 0.0, 0.0, 0.0, 0.0, 0.0, 0.0, 0.0, 0.0, 0.0, 0.0, 0.0, 0.0, 0.0, 0.0, 0.0, 0.0, 0.0, 0.0, 0.0, 0.0, 0.0, 0.0, 0.0, 0.0, 0.0, 0.0, 0.0, 0.0, 0.0, 0.0, 0.0, 0.0, 0.0, 0.0, 0.0, 0.0, 0.0, 0.0, 0.0, 0.0, 0.0, 0.0, 0.0, 0.0, 0.0, 0.0, 0.0, 0.0, 0.0, 0.0, 0.0, 0.0, 0.0, 0.0, 0.0, 0.0, 0.0, 0.0, 0.0, 0.0, 0.0, 0.0, 0.0, 0.0, 0.0, 0.0, 0.0, 0.0, 0.0, 0.0, 0.0, 0.0, 0.0, 0.0, 0.0, 0.0, 0.0, 0.0, 0.0, 0.0, 0.0, 0.0, 0.0, 0.0, 0.0, 0.0, 0.0, 0.0, 0.0, 0.0, 0.0, 0.0, 0.0, 0.0, 0.0, 0.0, 0.0, 0.0, 0.0, 0.0, 0.0, 0.0, 0.0, 0.0, 0.0, 0.0, 0.0, 0.0, 0.0, 0.0, 0.0, 0.0, 0.0, 0.0, 0.0, 0.0, 0.0, 0.0, 0.0, 0.0, 0.0, 0.0, 0.0, 0.0, 0.0, 0.0, 0.0, 0.0, 0.0, 0.0, 0.0, 0.0, 0.0, 0.0, 0.0, 0.0, 0.0, 0.0, 0.0, 0.0, 0.0, 0.0, 0.0, 0.0, 0.0, 0.0, 0.0, 0.0, 0.0, 0.0, 0.0, 0.0, 0.0, 0.0, 0.0, 0.0, 0.0, 0.0, 0.0, 0.0, 0.0, 0.0, 0.0, 0.0, 0.0, 0.0, 0.0, 0.0, 0.0, 0.0, 0.0, 0.0, 0.0, 0.0, 0.0, 0.0, 0.0, 0.0, 0.0, 0.0, 0.0, 0.0, 0.0, 0.0, 0.0, 0.0, 0.0, 0.0, 0.0, 0.0, 0.0, 0.0, 0.0, 0.0, 0.0, 0.0, 0.0, 0.0, 0.0, 0.0, 0.0, 0.0, 0.0, 0.0, 0.0, 0.0, 0.0, 0.0, 0.0, 0.0, 0.0, 0.0, 0.0, 0.0, 0.0, 0.0, 0.0, 0.0, 0.0, 0.0, 0.0, 0.0, 0.0, 0.0, 0.0, 0.0, 0.0, 0.0, 0.0, 0.0, 0.0, 0.0, 0.0, 0.0, 0.0, 0.0, 0.0, 0.0, 0.0, 0.0, 0.0, 0.0, 0.0, 0.0, 0.0, 0.0, 0.0, 0.0, 0.0, 0.0, 0.0, 0.0, 0.0, 0.0, 0.0, 0.0, 0.0, 0.0, 0.0, 0.0, 0.0, 0.0, 0.0, 0.0, 0.0, 0.0, 0.0, 0.0, 0.0, 0.0, 0.0, 0.0, 0.0, 0.0, 0.0, 0.0, 0.0, 0.0, 0.0, 0.0, 0.0, 0.0, 0.0, 0.0, 0.0, 0.0, 0.0, 0.0, 0.0, 0.0, 0.0, 0.0, 0.0, 0.0, 0.0, 0.0, 0.0, 0.0, 0.0, 0.0, 0.0, 0.0, 0.0, 0.0, 0.0, 0.0, 0.0, 0.0, 0.0, 0.0, 0.0, 0.0, 0.0, 0.0, 0.0, 0.0, 0.0, 0.0, 0.0, 0.0, 0.0, 0.0, 0.0, 0.0, 0.0, 0.0, 0.0, 0.0, 0.0, 0.0, 0.0, 0.0, 0.0, 0.0, 0.0, 0.0, 0.0, 0.0, 0.0, 0.0, 0.0, 0.0, 0.0, 0.0, 0.0, 0.0, 0.0, 0.0, 0.0, 0.0, 0.0, 0.0, 0.0, 0.0, 0.0, 0.0, 0.0, 0.0, 0.0, 0.0, 0.0, 0.0, 0.0, 0.0, 0.0, 0.0, 0.0, 0.0, 0.0, 0.0, 0.0, 0.0, 0.0, 0.0, 0.0, 0.0, 0.0, 0.0, 0.0, 0.0, 0.0, 0.0, 0.0, 0.0, 0.0, 0.0, 0.0, 0.0, 0.0, 0.0, 0.0, 0.0, 0.0, 0.0, 0.0, 0.0, 0.0, 0.0, 0.0, 0.0, 0.0, 0.0, 0.0, 0.0, 0.0, 0.0, 0.0, 0.0, 0.0, 0.0, 0.0, 0.0, 0.0, 0.0, 0.0, 0.0, 0.0, 0.0, 0.0, 0.0, 0.0, 0.0, 0.0, 0.0, 0.0, 0.0, 0.0, 0.0, 0.0, 0.0, 0.0, 0.0, 0.0, 0.0, 0.0, 0.0, 0.0, 0.0, 0.0, 0.0, 0.0, 0.0, 0.0, 0.0, 0.0, 0.0, 0.0, 0.0, 0.0, 0.0, 0.0, 0.0, 0.0, 0.0, 0.0, 0.0, 0.0, 0.0, 0.0, 0.0, 0.0, 0.0, 0.0, 0.0, 0.0, 0.0, 0.0, 0.0, 0.0, 0.0, 0.0, 0.0, 0.0, 0.0, 0.0, 0.0, 0.0, 0.0, 0.0, 0.0, 0.0, 0.0, 0.0, 0.0, 0.0, 0.0, 0.0, 0.0, 0.0, 0.0, 0.0, 0.0, 0.0, 0.0, 0.0, 0.0, 0.0, 0.0, 0.0, 0.0, 0.0, 0.0, 0.0, 0.0, 0.0, 0.0, 0.0, 0.0, 0.0, 0.0, 0.0, 0.0, 0.0, 0.0, 0.0, 0.0, 0.0, 0.0, 0.0, 0.0, 0.0, 0.0, 0.0, 0.0, 0.0, 0.0, 0.0, 0.0, 0.0, 0.0, 0.0, 0.0, 0.0, 0.0, 0.0, 0.0, 0.0, 0.0, 0.0, 0.0, 0.0, 0.0, 0.0, 0.0, 0.0, 0.0, 0.0, 0.0, 0.0, 0.0, 0.0, 0.0, 0.0, 0.0, 0.0, 0.0, 0.0, 0.0, 0.0, 0.0, 0.0, 0.0, 0.0, 0.0, 0.0, 0.0, 0.0, 0.0, 0.0, 0.0, 0.0, 0.0, 0.0, 0.0, 0.0, 0.0, 0.0, 0.0, 0.0, 0.0, 0.0, 0.0, 0.0, 0.0, 0.0, 0.0, 0.0, 0.0, 0.0, 0.0, 0.0, 0.0, 0.0, 0.0, 0.0, 0.0, 0.0, 0.0, 0.0, 0.0, 0.0, 0.0, 0.0, 0.0, 0.0, 0.0, 0.0, 0.0, 0.0, 0.0, 0.0, 0.0, 0.0, 0.0, 0.0, 0.0, 0.0, 0.0, 0.0, 0.0, 0.0, 0.0, 0.0, 0.0, 0.0, 0.0, 0.0, 0.0, 0.0, 0.0, 0.0, 0.0, 0.0, 0.0, 0.0, 0.0, 0.0, 0.0, 0.0, 0.0, 0.0, 0.0, 0.0, 0.0, 0.0, 0.0, 0.0, 0.0, 0.0, 0.0, 0.0, 0.0, 0.0, 0.0, 0.0, 0.0, 0.0, 0.0, 0.0, 0.0, 0.0, 0.0, 0.0, 0.0, 0.0, 0.0, 0.0, 0.0, 0.0, 0.0, 0.0, 0.0, 0.0, 0.0, 0.0, 0.0, 0.0, 0.0, 0.0, 0.0, 0.0, 0.0, 0.0, 0.0, 0.0, 0.0, 0.0, 0.0, 0.0, 0.0, 0.0, 0.0, 0.0, 0.0, 0.0, 0.0, 0.0, 0.0, 0.0, 0.0, 0.0, 0.0, 0.0, 0.0, 0.0, 0.0, 0.0, 0.0, 0.0, 0.0, 0.0, 0.0, 0.0, 0.0, 0.0, 0.0, 0.0, 0.0, 0.0, 0.0, 0.0, 0.0, 0.0, 0.0, 0.0, 0.0, 0.0, 0.0, 0.0, 0.0, 0.0, 0.0, 0.0, 0.0, 0.0, 0.0, 0.0, 0.0, 0.0, 0.0, 0.0, 0.0, 0.0, 0.0, 0.0, 0.0, 0.0, 0.0, 0.0, 0.0, 0.0, 0.0, 0.0, 0.0, 0.0, 0.0, 0.0, 0.0, 0.0, 0.0, 0.0, 0.0, 0.0, 0.0, 0.0, 0.0, 0.0, 0.0, 0.0, 0.0, 0.0, 0.0, 0.0, 0.0, 0.0, 0.0, 0.0, 0.0, 0.0, 0.0, 0.0, 0.0, 0.0, 0.0, 0.0, 0.0, 0.0, 0.0, 0.0, 0.0, 0.0, 0.0, 0.0, 0.0, 0.0, 0.0, 0.0, 0.0, 0.0, 0.0, 0.0, 0.0, 0.0, 0.0, 0.0, 0.0, 0.0, 0.0, 0.0, 0.0, 0.0, 0.0, 0.0, 0.0, 0.0, 0.0, 0.0, 0.0, 0.0, 0.0, 0.0, 0.0, 0.0, 0.0, 0.0, 0.0, 0.0, 0.0, 0.0, 0.0, 0.0, 0.0, 0.0, 0.0, 0.0, 0.0, 0.0, 0.0, 0.0, 0.0, 0.0, 0.0, 0.0, 0.0, 0.0, 0.0, 0.0, 0.0, 0.0, 0.0, 0.0, 0.0, 0.0, 0.0, 0.0, 0.0, 0.0, 0.0, 0.0, 0.0, 0.0, 0.0, 0.0, 0.0, 0.0, 0.0, 0.0, 0.0, 0.0, 0.0, 0.0, 0.0, 0.0, 0.0, 0.0, 0.0, 0.0, 0.0, 0.0, 0.0, 0.0, 0.0, 0.0, 0.0, 0.0, 0.0, 0.0, 0.0, 0.0, 0.0, 0.0, 0.0, 0.0, 0.0, 0.0, 0.0, 0.0, 0.0, 0.0, 0.0, 0.0, 0.0, 0.0, 0.0, 0.0, 0.0, 0.0, 0.0, 0.0, 0.0, 0.0, 0.0, 0.0, 0.0, 0.0, 0.0, 0.0, 0.0, 0.0, 0.0, 0.0, 0.0, 0.0, 0.0, 0.0, 0.0, 0.0, 0.0, 0.0, 0.0, 0.0, 0.0, 0.0, 0.0, 0.0, 0.0, 0.0, 0.0, 0.0, 0.0, 0.0, 0.0, 0.0, 0.0, 0.0, 0.0, 0.0, 0.0, 0.0, 0.0, 0.0, 0.0, 0.0, 0.0, 0.0, 0.0, 0.0, 0.0, 0.0, 0.0, 0.0, 0.0, 0.0, 0.0, 0.0, 0.0, 0.0, 0.0, 0.0, 0.0, 0.0, 0.0, 0.0, 0.0, 0.0, 0.0, 0.0, 0.0, 0.0, 0.0, 0.0, 0.0, 0.0, 0.0, 0.0, 0.0, 0.0, 0.0, 0.0, 0.0, 0.0, 0.0, 0.0, 0.0, 0.0, 0.0, 0.0, 0.0, 0.0, 0.0, 0.0, 0.0, 0.0, 0.0, 0.0, 0.0, 0.0, 0.0, 0.0, 0.0, 0.0, 0.0, 0.0, 0.0, 0.0, 0.0, 0.0, 0.0, 0.0, 0.0, 0.0, 0.0, 0.0, 0.0, 0.0, 0.0, 0.0, 0.0, 0.0, 0.0, 0.0, 0.0, 0.0, 0.0, 0.0, 0.0, 0.0, 0.0, 0.0, 0.0, 0.0, 0.0, 0.0, 0.0, 0.0, 0.0, 0.0, 0.0, 0.0, 0.0, 0.0, 0.0, 0.0, 0.0, 0.0, 0.0, 0.0, 0.0, 0.0, 0.0, 0.0, 0.0, 0.0, 0.0, 0.0, 0.0, 0.0, 0.0, 0.0, 0.0, 0.0, 0.0, 0.0, 0.0, 0.0, 0.0, 0.0, 0.0, 0.0, 0.0, 0.0, 0.0, 0.0, 0.0, 0.0, 0.0, 0.0, 0.0, 0.0, 0.0, 0.0, 0.0, 0.0, 0.0, 0.0, 0.0, 0.0, 0.0, 0.0, 0.0, 0.0, 0.0, 0.0, 0.0, 0.0, 0.0, 0.0, 0.0, 0.0, 0.0, 0.0, 0.0, 0.0, 0.0, 0.0, 0.0, 0.0, 0.0, 0.0, 0.0, 0.0, 0.0, 0.0, 0.0, 0.0, 0.0, 0.0, 0.0, 0.0, 0.0, 0.0, 0.0, 0.0, 0.0, 0.0, 0.0, 0.0, 0.0, 0.0, 0.0, 0.0, 0.0, 0.0, 0.0, 0.0, 0.0, 0.0, 0.0, 0.0, 0.0, 0.0, 0.0, 0.0, 0.0, 0.0, 0.0, 0.0, 0.0, 0.0, 0.0, 0.0, 0.0, 0.0, 0.0, 0.0, 0.0, 0.0, 0.0, 0.0, 0.0, 0.0, 0.0, 0.0, 0.0, 0.0, 0.0, 0.0, 0.0, 0.0, 0.0, 0.0, 0.0, 0.0, 0.0, 0.0, 0.0, 0.0, 0.0, 0.0, 0.0, 0.0, 0.0, 0.0, 0.0, 0.0, 0.0, 0.0, 0.0, 0.0, 0.0, 0.0, 0.0, 0.0, 0.0, 0.0, 0.0, 0.0, 0.0, 0.0, 0.0, 0.0, 0.0, 0.0, 0.0, 0.0, 0.0, 0.0, 0.0, 0.0, 0.0, 0.0, 0.0, 0.0, 0.0, 0.0, 0.0, 0.0, 0.0, 0.0, 0.0, 0.0, 0.0, 0.0, 0.0, 0.0, 0.0, 0.0, 0.0, 0.0, 0.0, 0.0, 0.0, 0.0, 0.0, 0.0, 0.0, 0.0, 0.0, 0.0, 0.0, 0.0, 0.0, 0.0, 0.0, 0.0, 0.0, 0.0, 0.0, 0.0, 0.0, 0.0, 0.0, 0.0, 0.0, 0.0, 0.0, 0.0, 0.0, 0.0, 0.0, 0.0, 0.0, 0.0, 0.0, 0.0, 0.0, 0.0, 0.0, 0.0, 0.0, 0.0, 0.0, 0.0, 0.0, 0.0, 0.0, 0.0, 0.0, 0.0, 0.0, 0.0, 0.0, 0.0, 0.0, 0.0, 0.0, 0.0, 0.0, 0.0, 0.0, 0.0, 0.0, 0.0, 0.0, 0.0, 0.0, 0.0, 0.0, 0.0, 0.0, 0.0, 0.0, 0.0, 0.0, 0.0, 0.0, 0.0, 0.0, 0.0, 0.0, 0.0, 0.0, 0.0, 0.0, 0.0, 0.0, 0.0, 0.0, 0.0, 0.0, 0.0, 0.0, 0.0, 0.0, 0.0, 0.0, 0.0, 0.0, 0.0, 0.0, 0.0, 0.0, 0.0, 0.0, 0.0, 0.0, 0.0, 0.0, 0.0, 0.0, 0.0, 0.0, 0.0, 0.0, 0.0, 0.0, 0.0, 0.0, 0.0, 0.0, 0.0, 0.0, 0.0, 0.0, 0.0, 0.0, 0.0, 0.0, 0.0, 0.0, 0.0, 0.0, 0.0, 0.0, 0.0, 0.0, 0.0, 0.0, 0.0, 0.0, 0.0, 0.0, 0.0, 0.0, 0.0, 0.0, 0.0, 0.0, 0.0, 0.0, 0.0, 0.0, 0.0, 0.0, 0.0, 0.0, 0.0, 0.0, 0.0, 0.0, 0.0, 0.0, 0.0, 0.0, 0.0, 0.0, 0.0, 0.0, 0.0, 0.0, 0.0, 0.0, 0.0, 0.0, 0.0, 0.0, 0.0, 0.0, 0.0, 0.0, 0.0, 0.0, 0.0, 0.0, 0.0, 0.0, 0.0, 0.0, 0.0, 0.0, 0.0, 0.0, 0.0, 0.0, 0.0, 0.0, 0.0, 0.0, 0.0, 0.0, 0.0, 0.0, 0.0, 0.0, 0.0, 0.0, 0.0, 0.0, 0.0, 0.0, 0.0, 0.0, 0.0, 0.0, 0.0, 0.0, 0.0, 0.0, 0.0, 0.0, 0.0, 0.0, 0.0, 0.0, 0.0, 0.0, 0.0, 0.0, 0.0, 0.0, 0.0, 0.0, 0.0, 0.0, 0.0, 0.0, 0.0, 0.0, 0.0, 0.0, 0.0, 0.0, 0.0, 0.0, 0.0, 0.0, 0.0, 0.0, 0.0, 0.0, 0.0, 0.0, 0.0, 0.0, 0.0, 0.0, 0.0, 0.0, 0.0, 0.0, 0.0, 0.0, 0.0, 0.0, 0.0, 0.0, 0.0, 0.0, 0.0, 0.0, 0.0, 0.0, 0.0, 0.0, 0.0, 0.0, 0.0, 0.0, 0.0, 0.0, 0.0, 0.0, 0.0, 0.0, 0.0, 0.0, 0.0, 0.0, 0.0, 0.0, 0.0, 0.0, 0.0, 0.0, 0.0, 0.0, 0.0, 0.0, 0.0, 0.0, 0.0, 0.0, 0.0, 0.0, 0.0, 0.0, 0.0, 0.0, 0.0, 0.0, 0.0, 0.0, 0.0, 0.0, 0.0, 0.0, 0.0, 0.0, 0.0, 0.0, 0.0, 0.0, 0.0, 0.0, 0.0, 0.0, 0.0, 0.0, 0.0, 0.0, 0.0, 0.0, 0.0, 0.0, 0.0, 0.0, 0.0, 0.0, 0.0, 0.0, 0.0, 0.0, 0.0, 0.0, 0.0, 0.0, 0.0, 0.0, 0.0, 0.0, 0.0, 0.0, 0.0, 0.0, 0.0, 0.0, 0.0, 0.0, 0.0, 0.0, 0.0, 0.0, 0.0, 0.0, 0.0, 0.0, 0.0, 0.0, 0.0, 0.0, 0.0, 0.0, 0.0, 0.0, 0.0, 0.0, 0.0, 0.0, 0.0, 0.0, 0.0, 0.0, 0.0, 0.0, 0.0, 0.0, 0.0, 0.0, 0.0, 0.0, 0.0, 0.0, 0.0, 0.0, 0.0, 0.0, 0.0, 0.0, 0.0, 0.0, 0.0, 0.0, 0.0, 0.0, 0.0, 0.0, 0.0, 0.0, 0.0, 0.0, 0.0, 0.0, 0.0, 0.0, 0.0, 0.0, 0.0, 0.0, 0.0, 0.0, 0.0, 0.0, 0.0, 0.0, 0.0, 0.0, 0.0, 0.0, 0.0, 0.0, 0.0, 0.0, 0.0, 0.0, 0.0, 0.0, 0.0, 0.0, 0.0, 0.0, 0.0, 0.0, 0.0, 0.0, 0.0, 0.0, 0.0, 0.0, 0.0, 0.0, 0.0, 0.0, 0.0, 0.0, 0.0, 0.0, 0.0, 0.0, 0.0, 0.0, 0.0, 0.0, 0.0, 0.0, 0.0, 0.0, 0.0, 0.0, 0.0, 0.0, 0.0, 0.0, 0.0, 0.0, 0.0, 0.0, 0.0, 0.0, 0.0, 0.0, 0.0, 0.0, 0.0, 0.0, 0.0, 0.0, 0.0, 0.0, 0.0, 0.0, 0.0, 0.0, 0.0, 0.0, 0.0, 0.0, 0.0, 0.0, 0.0, 0.0, 0.0, 0.0, 0.0, 0.0, 0.0, 0.0, 0.0, 0.0, 0.0, 0.0, 0.0, 0.0, 0.0, 0.0, 0.0, 0.0, 0.0, 0.0, 0.0, 0.0, 0.0, 0.0, 0.0, 0.0, 0.0, 0.0, 0.0, 0.0, 0.0, 0.0, 0.0, 0.0, 0.0, 0.0, 0.0, 0.0, 0.0, 0.0, 0.0, 0.0, 0.0, 0.0, 0.0, 0.0, 0.0, 0.0, 0.0, 0.0, 0.0, 0.0, 0.0, 0.0, 0.0, 0.0, 0.0, 0.0, 0.0, 0.0, 0.0, 0.0, 0.0, 0.0, 0.0, 0.0, 0.0, 0.0, 0.0, 0.0, 0.0, 0.0, 0.0, 0.0, 0.0, 0.0, 0.0, 0.0, 0.0, 0.0, 0.0, 0.0, 0.0, 0.0, 0.0, 0.0, 0.0, 0.0, 0.0, 0.0, 0.0, 0.0, 0.0, 0.0, 0.0, 0.0, 0.0, 0.0, 0.0, 0.0, 0.0, 0.0, 0.0, 0.0, 0.0, 0.0, 0.0, 0.0, 0.0, 0.0, 0.0, 0.0, 0.0, 0.0, 0.0, 0.0, 0.0, 0.0, 0.0, 0.0, 0.0, 0.0, 0.0, 0.0, 0.0, 0.0, 0.0, 0.0, 0.0, 0.0, 0.0, 0.0, 0.0, 0.0, 0.0, 0.0, 0.0, 0.0, 0.0, 0.0, 0.0, 0.0, 0.0, 0.0, 0.0, 0.0, 0.0, 0.0, 0.0, 0.0, 0.0, 0.0, 0.0, 0.0, 0.0, 0.0, 0.0, 0.0, 0.0, 0.0, 0.0, 0.0, 0.0, 0.0, 0.0, 0.0, 0.0, 0.0, 0.0, 0.0, 0.0, 0.0, 0.0, 0.0, 0.0, 0.0, 0.0, 0.0, 0.0, 0.0, 0.0, 0.0, 0.0, 0.0, 0.0, 0.0, 0.0, 0.0, 0.0, 0.0, 0.0, 0.0, 0.0, 0.0, 0.0, 0.0, 0.0, 0.0, 0.0, 0.0, 0.0, 0.0, 0.0, 0.0, 0.0, 0.0, 0.0, 0.0, 0.0, 0.0, 0.0, 0.0, 0.0, 0.0, 0.0, 0.0, 0.0, 0.0, 0.0, 0.0, 0.0, 0.0, 0.0, 0.0, 0.0, 0.0, 0.0, 0.0, 0.0, 0.0, 0.0, 0.0, 0.0, 0.0, 0.0, 0.0, 0.0, 0.0, 0.0, 0.0, 0.0, 0.0, 0.0, 0.0, 0.0, 0.0])
me_circle.update()
me_circle_001 = bpy.data.meshes.new('Circle.001')
me_circle_001.from_pydata([(3.341, 0.9808, 0.2115), (3.529, 0.9239, 0.2115), (3.702, 0.8315, 0.2115), (3.854, 0.7071, 0.2115), (3.978, 0.5556, 0.2115), (4.07, 0.3827, 0.2115), (4.127, 0.1951, 0.2115), (4.146, 2.282e-07, 0.2115), (4.127, -0.1951, 0.2115), (4.07, -0.3827, 0.2115), (3.978, -0.5556, 0.2115), (3.854, -0.7071, 0.2115), (3.702, -0.8315, 0.2115), (3.529, -0.9239, 0.2115), (3.341, -0.9808, 0.2115), (3.146, -1.0, 0.2115), (2.951, -0.9808, 0.2115), (2.764, -0.9239, 0.2115), (2.591, -0.8315, 0.2115), (2.439, -0.7071, 0.2115), (2.315, -0.5556, 0.2115), (2.223, -0.3827, 0.2115), (2.166, -0.1951, 0.2115), (2.146, 2.282e-07, 0.2115), (2.166, 0.1951, 0.2115), (2.223, 0.3827, 0.2115), (2.315, 0.5556, 0.2115), (2.439, 0.7071, 0.2115), (2.591, 0.8315, 0.2115), (2.764, 0.9239, 0.2115), (3.146, 1.0, 0.2115), (2.951, 0.9808, 0.2115), (2.925, 1.111, 0.2115), (3.146, 1.133, 0.2115), (2.713, 1.047, 0.2115), (2.517, 0.9422, 0.2115), (2.345, 0.8013, 0.2115), (2.204, 0.6296, 0.2115), (2.099, 0.4336, 0.2115), (2.035, 0.2211, 0.2115), (2.013, 2.265e-07, 0.2115), (2.035, -0.2211, 0.2115), (2.099, -0.4336, 0.2115), (2.204, -0.6296, 0.2115), (2.345, -0.8013, 0.2115), (2.517, -0.9422, 0.2115), (2.713, -1.047, 0.2115), (2.925, -1.111, 0.2115), (3.146, -1.133, 0.2115), (3.367, -1.111, 0.2115), (3.58, -1.047, 0.2115), (3.776, -0.9422, 0.2115), (3.948, -0.8013, 0.2115), (4.089, -0.6296, 0.2115), (4.193, -0.4336, 0.2115), (4.258, -0.2211, 0.2115), (4.28, 2.265e-07, 0.2115), (4.258, 0.2211, 0.2115), (4.193, 0.4336, 0.2115), (4.089, 0.6296, 0.2115), (3.948, 0.8013, 0.2115), (3.776, 0.9422, 0.2115), (3.58, 1.047, 0.2115), (3.367, 1.111, 0.2115), (3.529, -0.9239, -0.7476), (3.341, -0.9808, -0.7476), (3.146, -1.0, -0.7476), (2.951, -0.9808, -0.7476), (2.764, -0.9239, -0.7476), (2.591, -0.8315, -0.7476), (2.439, -0.7071, -0.7476), (2.315, -0.5556, -0.7476), (2.223, -0.3827, -0.7476), (2.166, -0.1951, -0.7476), (2.146, 2.282e-07, -0.7476), (2.166, 0.1951, -0.7476), (2.223, 0.3827, -0.7476), (3.702, -0.8315, -0.7476), (3.854, -0.7071, -0.7476), (3.978, -0.5556, -0.7476), (4.07, -0.3827, -0.7476), (4.127, -0.1951, -0.7476), (4.146, 2.282e-07, -0.7476), (4.127, 0.1951, -0.7476), (4.07, 0.3827, -0.7476), (3.978, 0.5556, -0.7476), (3.146, 1.0, -0.7476), (2.951, 0.9808, -0.7476), (3.854, 0.7071, -0.7476), (2.764, 0.9239, -0.7476), (3.702, 0.8315, -0.7476), (2.591, 0.8315, -0.7476), (3.529, 0.9239, -0.7476), (2.439, 0.7071, -0.7476), (3.341, 0.9808, -0.7476), (2.315, 0.5556, -0.7476), (2.345, -0.8013, -0.7476), (2.204, -0.6296, -0.7476), (2.099, -0.4336, -0.7476), (2.035, -0.2211, -0.7476), (2.013, 2.265e-07, -0.7476), (2.035, 0.2211, -0.7476), (2.099, 0.4336, -0.7476), (2.204, 0.6296, -0.7476), (3.367, 1.111, -0.7476), (2.345, 0.8013, -0.7476), (3.58, 1.047, -0.7476), (2.517, 0.9422, -0.7476), (3.776, 0.9422, -0.7476), (2.713, 1.047, -0.7476), (3.948, 0.8013, -0.7476), (3.146, 1.133, -0.7476), (2.925, 1.111, -0.7476), (4.193, 0.4336, -0.7476), (4.089, 0.6296, -0.7476), (2.517, -0.9422, -0.7476), (2.713, -1.047, -0.7476), (2.925, -1.111, -0.7476), (3.146, -1.133, -0.7476), (3.367, -1.111, -0.7476), (3.58, -1.047, -0.7476), (3.776, -0.9422, -0.7476), (3.948, -0.8013, -0.7476), (4.089, -0.6296, -0.7476), (4.193, -0.4336, -0.7476), (4.258, -0.2211, -0.7476), (4.28, 2.265e-07, -0.7476), (4.258, 0.2211, -0.7476)], [], [(77, 64, 13, 12), (96, 115, 45, 44), (64, 65, 14, 13), (97, 96, 44, 43), (65, 66, 15, 14), (98, 97, 43, 42), (66, 67, 16, 15), (99, 98, 42, 41), (67, 68, 17, 16), (100, 99, 41, 40), (68, 69, 18, 17), (101, 100, 40, 39), (69, 70, 19, 18), (102, 101, 39, 38), (70, 71, 20, 19), (103, 102, 38, 37), (104, 111, 33, 63), (71, 72, 21, 20), (105, 103, 37, 36), (106, 104, 63, 62), (72, 73, 22, 21), (107, 105, 36, 35), (108, 106, 62, 61), (73, 74, 23, 22), (109, 107, 35, 34), (110, 108, 61, 60), (74, 75, 24, 23), (112, 109, 34, 32), (114, 110, 60, 59), (75, 76, 25, 24), (111, 112, 32, 33), (113, 114, 59, 58), (24, 25, 38, 39), (10, 11, 52, 53), (23, 24, 39, 40), (9, 10, 53, 54), (22, 23, 40, 41), (8, 9, 54, 55), (21, 22, 41, 42), (7, 8, 55, 56), (20, 21, 42, 43), (6, 7, 56, 57), (19, 20, 43, 44), (5, 6, 57, 58), (18, 19, 44, 45), (4, 5, 58, 59), (17, 18, 45, 46), (31, 30, 33, 32), (3, 4, 59, 60), (16, 17, 46, 47), (29, 31, 32, 34), (2, 3, 60, 61), (15, 16, 47, 48), (28, 29, 34, 35), (1, 2, 61, 62), (14, 15, 48, 49), (27, 28, 35, 36), (0, 1, 62, 63), (13, 14, 49, 50), (26, 27, 36, 37), (30, 0, 63, 33), (12, 13, 50, 51), (25, 26, 37, 38), (11, 12, 51, 52), (115, 116, 46, 45), (78, 77, 12, 11), (116, 117, 47, 46), (79, 78, 11, 10), (117, 118, 48, 47), (80, 79, 10, 9), (118, 119, 49, 48), (81, 80, 9, 8), (119, 120, 50, 49), (82, 81, 8, 7), (120, 121, 51, 50), (83, 82, 7, 6), (121, 122, 52, 51), (84, 83, 6, 5), (122, 123, 53, 52), (85, 84, 5, 4), (87, 86, 30, 31), (123, 124, 54, 53), (88, 85, 4, 3), (89, 87, 31, 29), (124, 125, 55, 54), (90, 88, 3, 2), (91, 89, 29, 28), (125, 126, 56, 55), (92, 90, 2, 1), (93, 91, 28, 27), (126, 127, 57, 56), (94, 92, 1, 0), (95, 93, 27, 26), (127, 113, 58, 57), (86, 94, 0, 30), (76, 95, 26, 25), (124, 80, 81, 125), (112, 111, 86, 87), (112, 87, 89, 109), (84, 85, 114, 113), (109, 89, 91, 107), (91, 93, 105, 107), (69, 68, 116, 115), (103, 95, 76, 102), (93, 95, 103, 105), (78, 79, 123, 122), (76, 75, 101, 102), (74, 73, 99, 100), (73, 72, 98, 99), (75, 74, 100, 101), (71, 70, 96, 97), (117, 116, 68, 67), (120, 119, 65, 64), (98, 72, 71, 97), (120, 64, 77, 121), (94, 86, 111, 104), (82, 83, 127, 126), (85, 88, 110, 114), (66, 118, 117, 67), (83, 84, 113, 127), (88, 90, 108, 110), (125, 81, 82, 126), (79, 80, 124, 123), (106, 108, 90, 92), (119, 118, 66, 65), (70, 69, 115, 96), (106, 92, 94, 104), (121, 77, 78, 122)])
_uv = me_circle_001.uv_layers.new(name='UVMap')
_uv.uv.foreach_set('vector', [0.0, 0.0, 0.0, 0.0, 0.0, 0.0, 0.0, 0.0, 0.0, 0.0, 0.0, 0.0, 0.0, 0.0, 0.0, 0.0, 0.0, 0.0, 0.0, 0.0, 0.0, 0.0, 0.0, 0.0, 0.0, 0.0, 0.0, 0.0, 0.0, 0.0, 0.0, 0.0, 0.0, 0.0, 0.0, 0.0, 0.0, 0.0, 0.0, 0.0, 0.0, 0.0, 0.0, 0.0, 0.0, 0.0, 0.0, 0.0, 0.0, 0.0, 0.0, 0.0, 0.0, 0.0, 0.0, 0.0, 0.0, 0.0, 0.0, 0.0, 0.0, 0.0, 0.0, 0.0, 0.0, 0.0, 0.0, 0.0, 0.0, 0.0, 0.0, 0.0, 0.0, 0.0, 0.0, 0.0, 0.0, 0.0, 0.0, 0.0, 0.0, 0.0, 0.0, 0.0, 0.0, 0.0, 0.0, 0.0, 0.0, 0.0, 0.0, 0.0, 0.0, 0.0, 0.0, 0.0, 0.0, 0.0, 0.0, 0.0, 0.0, 0.0, 0.0, 0.0, 0.0, 0.0, 0.0, 0.0, 0.0, 0.0, 0.0, 0.0, 0.0, 0.0, 0.0, 0.0, 0.0, 0.0, 0.0, 0.0, 0.0, 0.0, 0.0, 0.0, 0.0, 0.0, 0.0, 0.0, 0.0, 0.0, 0.0, 0.0, 0.0, 0.0, 0.0, 0.0, 0.0, 0.0, 0.0, 0.0, 0.0, 0.0, 0.0, 0.0, 0.0, 0.0, 0.0, 0.0, 0.0, 0.0, 0.0, 0.0, 0.0, 0.0, 0.0, 0.0, 0.0, 0.0, 0.0, 0.0, 0.0, 0.0, 0.0, 0.0, 0.0, 0.0, 0.0, 0.0, 0.0, 0.0, 0.0, 0.0, 0.0, 0.0, 0.0, 0.0, 0.0, 0.0, 0.0, 0.0, 0.0, 0.0, 0.0, 0.0, 0.0, 0.0, 0.0, 0.0, 0.0, 0.0, 0.0, 0.0, 0.0, 0.0, 0.0, 0.0, 0.0, 0.0, 0.0, 0.0, 0.0, 0.0, 0.0, 0.0, 0.0, 0.0, 0.0, 0.0, 0.0, 0.0, 0.0, 0.0, 0.0, 0.0, 0.0, 0.0, 0.0, 0.0, 0.0, 0.0, 0.0, 0.0, 0.0, 0.0, 0.0, 0.0, 0.0, 0.0, 0.0, 0.0, 0.0, 0.0, 0.0, 0.0, 0.0, 0.0, 0.0, 0.0, 0.0, 0.0, 0.0, 0.0, 0.0, 0.0, 0.0, 0.0, 0.0, 0.0, 0.0, 0.0, 0.0, 0.0, 0.0, 0.0, 0.0, 0.0, 0.0, 0.0, 0.0, 0.0, 0.0, 0.0, 0.0, 0.0, 0.0, 0.0, 0.0, 0.0, 0.0, 0.0, 0.0, 0.0, 0.0, 0.0, 0.0, 0.0, 0.0, 0.0, 0.0, 0.0, 0.0, 0.0, 0.0, 0.0, 0.0, 0.0, 0.0, 0.0, 0.0, 0.0, 0.0, 0.0, 0.0, 0.0, 0.0, 0.0, 0.0, 0.0, 0.0, 0.0, 0.0, 0.0, 0.0, 0.0, 0.0, 0.0, 0.0, 0.0, 0.0, 0.0, 0.0, 0.0, 0.0, 0.0, 0.0, 0.0, 0.0, 0.0, 0.0, 0.0, 0.0, 0.0, 0.0, 0.0, 0.0, 0.0, 0.0, 0.0, 0.0, 0.0, 0.0, 0.0, 0.0, 0.0, 0.0, 0.0, 0.0, 0.0, 0.0, 0.0, 0.0, 0.0, 0.0, 0.0, 0.0, 0.0, 0.0, 0.0, 0.0, 0.0, 0.0, 0.0, 0.0, 0.0, 0.0, 0.0, 0.0, 0.0, 0.0, 0.0, 0.0, 0.0, 0.0, 0.0, 0.0, 0.0, 0.0, 0.0, 0.0, 0.0, 0.0, 0.0, 0.0, 0.0, 0.0, 0.0, 0.0, 0.0, 0.0, 0.0, 0.0, 0.0, 0.0, 0.0, 0.0, 0.0, 0.0, 0.0, 0.0, 0.0, 0.0, 0.0, 0.0, 0.0, 0.0, 0.0, 0.0, 0.0, 0.0, 0.0, 0.0, 0.0, 0.0, 0.0, 0.0, 0.0, 0.0, 0.0, 0.0, 0.0, 0.0, 0.0, 0.0, 0.0, 0.0, 0.0, 0.0, 0.0, 0.0, 0.0, 0.0, 0.0, 0.0, 0.0, 0.0, 0.0, 0.0, 0.0, 0.0, 0.0, 0.0, 0.0, 0.0, 0.0, 0.0, 0.0, 0.0, 0.0, 0.0, 0.0, 0.0, 0.0, 0.0, 0.0, 0.0, 0.0, 0.0, 0.0, 0.0, 0.0, 0.0, 0.0, 0.0, 0.0, 0.0, 0.0, 0.0, 0.0, 0.0, 0.0, 0.0, 0.0, 0.0, 0.0, 0.0, 0.0, 0.0, 0.0, 0.0, 0.0, 0.0, 0.0, 0.0, 0.0, 0.0, 0.0, 0.0, 0.0, 0.0, 0.0, 0.0, 0.0, 0.0, 0.0, 0.0, 0.0, 0.0, 0.0, 0.0, 0.0, 0.0, 0.0, 0.0, 0.0, 0.0, 0.0, 0.0, 0.0, 0.0, 0.0, 0.0, 0.0, 0.0, 0.0, 0.0, 0.0, 0.0, 0.0, 0.0, 0.0, 0.0, 0.0, 0.0, 0.0, 0.0, 0.0, 0.0, 0.0, 0.0, 0.0, 0.0, 0.0, 0.0, 0.0, 0.0, 0.0, 0.0, 0.0, 0.0, 0.0, 0.0, 0.0, 0.0, 0.0, 0.0, 0.0, 0.0, 0.0, 0.0, 0.0, 0.0, 0.0, 0.0, 0.0, 0.0, 0.0, 0.0, 0.0, 0.0, 0.0, 0.0, 0.0, 0.0, 0.0, 0.0, 0.0, 0.0, 0.0, 0.0, 0.0, 0.0, 0.0, 0.0, 0.0, 0.0, 0.0, 0.0, 0.0, 0.0, 0.0, 0.0, 0.0, 0.0, 0.0, 0.0, 0.0, 0.0, 0.0, 0.0, 0.0, 0.0, 0.0, 0.0, 0.0, 0.0, 0.0, 0.0, 0.0, 0.0, 0.0, 0.0, 0.0, 0.0, 0.0, 0.0, 0.0, 0.0, 0.0, 0.0, 0.0, 0.0, 0.0, 0.0, 0.0, 0.0, 0.0, 0.0, 0.0, 0.0, 0.0, 0.0, 0.0, 0.0, 0.0, 0.0, 0.0, 0.0, 0.0, 0.0, 0.0, 0.0, 0.0, 0.0, 0.0, 0.0, 0.0, 0.0, 0.0, 0.0, 0.0, 0.0, 0.0, 0.0, 0.0, 0.0, 0.0, 0.0, 0.0, 0.0, 0.0, 0.0, 0.0, 0.0, 0.0, 0.0, 0.0, 0.0, 0.0, 0.0, 0.0, 0.0, 0.0, 0.0, 0.0, 0.0, 0.0, 0.0, 0.0, 0.0, 0.0, 0.0, 0.0, 0.0, 0.0, 0.0, 0.0, 0.0, 0.0, 0.0, 0.0, 0.0, 0.0, 0.0, 0.0, 0.0, 0.0, 0.0, 0.0, 0.0, 0.0, 0.0, 0.0, 0.0, 0.0, 0.0, 0.0, 0.0, 0.0, 0.0, 0.0, 0.0, 0.0, 0.0, 0.0, 0.0, 0.0, 0.0, 0.0, 0.0, 0.0, 0.0, 0.0, 0.0, 0.0, 0.0, 0.0, 0.0, 0.0, 0.0, 0.0, 0.0, 0.0, 0.0, 0.0, 0.0, 0.0, 0.0, 0.0, 0.0, 0.0, 0.0, 0.0, 0.0, 0.0, 0.0, 0.0, 0.0, 0.0, 0.0, 0.0, 0.0, 0.0, 0.0, 0.0, 0.0, 0.0, 0.0, 0.0, 0.0, 0.0, 0.0, 0.0, 0.0, 0.0, 0.0, 0.0, 0.0, 0.0, 0.0, 0.0, 0.0, 0.0, 0.0, 0.0, 0.0, 0.0, 0.0, 0.0, 0.0, 0.0, 0.0, 0.0, 0.0, 0.0, 0.0, 0.0, 0.0, 0.0, 0.0, 0.0, 0.0, 0.0, 0.0, 0.0, 0.0, 0.0, 0.0, 0.0, 0.0, 0.0, 0.0, 0.0, 0.0, 0.0, 0.0, 0.0, 0.0, 0.0, 0.0, 0.0, 0.0, 0.0, 0.0, 0.0, 0.0, 0.0, 0.0, 0.0, 0.0, 0.0, 0.0, 0.0, 0.0, 0.0, 0.0, 0.0, 0.0, 0.0, 0.0, 0.0, 0.0, 0.0, 0.0, 0.0, 0.0, 0.0, 0.0, 0.0, 0.0, 0.0, 0.0, 0.0, 0.0, 0.0, 0.0, 0.0, 0.0, 0.0, 0.0, 0.0, 0.0, 0.0, 0.0, 0.0, 0.0, 0.0, 0.0, 0.0, 0.0, 0.0, 0.0, 0.0, 0.0, 0.0, 0.0, 0.0, 0.0, 0.0, 0.0, 0.0, 0.0, 0.0, 0.0, 0.0, 0.0, 0.0, 0.0, 0.0, 0.0, 0.0, 0.0, 0.0, 0.0, 0.0, 0.0, 0.0, 0.0, 0.0, 0.0, 0.0, 0.0, 0.0, 0.0, 0.0, 0.0, 0.0, 0.0, 0.0, 0.0, 0.0, 0.0, 0.0, 0.0, 0.0, 0.0, 0.0, 0.0, 0.0, 0.0, 0.0, 0.0, 0.0, 0.0, 0.0, 0.0, 0.0, 0.0, 0.0, 0.0, 0.0, 0.0, 0.0, 0.0, 0.0, 0.0, 0.0, 0.0, 0.0, 0.0, 0.0, 0.0, 0.0, 0.0, 0.0, 0.0, 0.0, 0.0, 0.0, 0.0, 0.0, 0.0, 0.0, 0.0, 0.0, 0.0, 0.0, 0.0, 0.0, 0.0, 0.0, 0.0, 0.0, 0.0, 0.0, 0.0, 0.0, 0.0, 0.0, 0.0, 0.0, 0.0, 0.0, 0.0, 0.0, 0.0, 0.0, 0.0, 0.0, 0.0, 0.0, 0.0, 0.0, 0.0, 0.0, 0.0, 0.0, 0.0, 0.0, 0.0, 0.0, 0.0, 0.0, 0.0, 0.0, 0.0, 0.0, 0.0, 0.0, 0.0, 0.0, 0.0, 0.0, 0.0, 0.0, 0.0, 0.0, 0.0, 0.0, 0.0, 0.0, 0.0, 0.0, 0.0, 0.0, 0.0, 0.0, 0.0, 0.0, 0.0, 0.0, 0.0, 0.0, 0.0, 0.0, 0.0, 0.0, 0.0, 0.0, 0.0, 0.0, 0.0, 0.0, 0.0, 0.0, 0.0, 0.0, 0.0, 0.0, 0.0, 0.0, 0.0, 0.0, 0.0, 0.0, 0.0, 0.0, 0.0, 0.0, 0.0, 0.0, 0.0, 0.0, 0.0, 0.0])
me_circle_001.update()

# ---- objects
ob_circle = bpy.data.objects.new('Circle', me_circle)
ob_circle_001 = bpy.data.objects.new('Circle.001', me_circle_001)

# ---- transforms, parenting, visibility, modifiers, constraints
ob_circle.location = (0.0, 0.0, 0.0)
ob_circle.scale = (1.5, 1.5, 1.0)
ob_circle_001.location = (-0.6208, 7.014e-07, -5.248)
ob_circle_001.scale = (1.5, 1.5, 1.0)

# ---- collection membership
col_collection.objects.link(ob_circle)
col_collection.objects.link(ob_circle_001)

# ---- scene / render settings (as saved in the file)
scene.camera = ob_circle_001
scene.frame_start = 1; scene.frame_end = 250; scene.frame_set(1)
scene.render.engine = 'BLENDER_EEVEE_NEXT'
scene.cycles.sampling_pattern = 'TABULATED_SOBOL'
scene.view_settings.view_transform = 'Filmic'
scene.unit_settings.scale_length = 0.01
bpy.context.view_layer.update()

# ---- added for rendering (the .blend has no active camera and no usable light): camera, sun
cam_auto = bpy.data.cameras.new('AutoCamera')
cam_auto.lens = 50.0
cam_auto.sensor_width = 36.0
cam_auto.clip_end = 1000.0
ob_auto_camera = bpy.data.objects.new('AutoCamera', cam_auto)
scene.collection.objects.link(ob_auto_camera)
ob_auto_camera.location = (13.5412, -13.7902, 7.84348)
ob_auto_camera.rotation_euler = (1.09748, -7.21219e-08, 0.694738)
scene.camera = ob_auto_camera
light_auto_sun = bpy.data.lights.new('AutoSun', 'SUN')
light_auto_sun.energy = 3.0
light_auto_sun.angle = 0.0523599
ob_auto_sun = bpy.data.objects.new('AutoSun', light_auto_sun)
scene.collection.objects.link(ob_auto_sun)
ob_auto_sun.rotation_euler = (0.872665, 0.174533, 0.523599)
bpy.context.view_layer.update()
